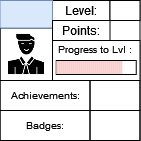

The diagram above was exported from draw.io. Its source (the exported page's mxGraphModel, read from the mxfile embedded in the PNG):
<mxGraphModel dx="53" dy="29" grid="1" gridSize="10" guides="1" tooltips="1" connect="1" arrows="1" fold="1" page="1" pageScale="1" pageWidth="827" pageHeight="1169" math="0" shadow="0">
  <root>
    <mxCell id="0" />
    <mxCell id="1" parent="0" />
    <mxCell id="3fvsm0NUnewVFNn8HCuP-1" value="" style="rounded=0;whiteSpace=wrap;html=1;" parent="1" vertex="1">
      <mxGeometry x="336.5" y="165" width="140" height="140" as="geometry" />
    </mxCell>
    <mxCell id="3fvsm0NUnewVFNn8HCuP-2" value="" style="rounded=0;whiteSpace=wrap;html=1;strokeColor=default;fontSize=10;" parent="1" vertex="1">
      <mxGeometry x="389" y="205" width="87.5" height="40" as="geometry" />
    </mxCell>
    <mxCell id="3fvsm0NUnewVFNn8HCuP-3" value="Level:" style="text;html=1;strokeColor=default;fillColor=none;align=center;verticalAlign=middle;whiteSpace=wrap;rounded=0;" parent="1" vertex="1">
      <mxGeometry x="389" y="165" width="57.5" height="20" as="geometry" />
    </mxCell>
    <mxCell id="3fvsm0NUnewVFNn8HCuP-4" value="" style="rounded=0;whiteSpace=wrap;html=1;strokeColor=default;fontSize=10;" parent="1" vertex="1">
      <mxGeometry x="392.75" y="225" width="80" height="14" as="geometry" />
    </mxCell>
    <mxCell id="3fvsm0NUnewVFNn8HCuP-6" value="Progress to Lvl :" style="text;html=1;strokeColor=none;fillColor=none;align=center;verticalAlign=middle;whiteSpace=wrap;rounded=0;fontSize=10;" parent="1" vertex="1">
      <mxGeometry x="389" y="199" width="85" height="30" as="geometry" />
    </mxCell>
    <mxCell id="3fvsm0NUnewVFNn8HCuP-7" value="" style="shape=image;html=1;verticalAlign=top;verticalLabelPosition=bottom;labelBackgroundColor=#ffffff;imageAspect=0;aspect=fixed;image=https://cdn0.iconfinder.com/data/icons/analytic-investment-and-balanced-scorecard/512/9Man_user_Student_Teacher_Avatar-128.png;strokeColor=default;fontSize=10;imageBorder=default;" parent="1" vertex="1">
      <mxGeometry x="336.5" y="192.5" width="52.5" height="52.5" as="geometry" />
    </mxCell>
    <mxCell id="3fvsm0NUnewVFNn8HCuP-8" value="" style="text;html=1;strokeColor=#6c8ebf;fillColor=#dae8fc;align=center;verticalAlign=middle;whiteSpace=wrap;rounded=0;fontSize=10;" parent="1" vertex="1">
      <mxGeometry x="336.5" y="165" width="52.5" height="27.5" as="geometry" />
    </mxCell>
    <mxCell id="3fvsm0NUnewVFNn8HCuP-9" value="Achievements:" style="text;html=1;strokeColor=default;fillColor=none;align=center;verticalAlign=middle;whiteSpace=wrap;rounded=0;fontSize=10;" parent="1" vertex="1">
      <mxGeometry x="336.5" y="245" width="90" height="30" as="geometry" />
    </mxCell>
    <mxCell id="3fvsm0NUnewVFNn8HCuP-10" value="Badges:" style="text;html=1;strokeColor=default;fillColor=none;align=center;verticalAlign=middle;whiteSpace=wrap;rounded=0;fontSize=10;" parent="1" vertex="1">
      <mxGeometry x="336.5" y="275" width="90" height="30" as="geometry" />
    </mxCell>
    <mxCell id="3fvsm0NUnewVFNn8HCuP-11" value="" style="text;html=1;strokeColor=default;fillColor=none;align=center;verticalAlign=middle;whiteSpace=wrap;rounded=0;fontSize=10;" parent="1" vertex="1">
      <mxGeometry x="426.5" y="245" width="50" height="30" as="geometry" />
    </mxCell>
    <mxCell id="3fvsm0NUnewVFNn8HCuP-12" value="" style="text;html=1;strokeColor=default;fillColor=none;align=center;verticalAlign=middle;whiteSpace=wrap;rounded=0;fontSize=10;" parent="1" vertex="1">
      <mxGeometry x="426.5" y="275" width="50" height="30" as="geometry" />
    </mxCell>
    <mxCell id="3fvsm0NUnewVFNn8HCuP-13" value="" style="rounded=0;whiteSpace=wrap;html=1;strokeColor=default;fontSize=10;" parent="1" vertex="1">
      <mxGeometry x="446.5" y="165" width="30" height="20" as="geometry" />
    </mxCell>
    <mxCell id="3fvsm0NUnewVFNn8HCuP-14" value="Points:" style="text;html=1;strokeColor=default;fillColor=none;align=center;verticalAlign=middle;whiteSpace=wrap;rounded=0;" parent="1" vertex="1">
      <mxGeometry x="389" y="185" width="57.5" height="20" as="geometry" />
    </mxCell>
    <mxCell id="E3l2862HQmyRlfRFLfaY-22" value="" style="rounded=0;whiteSpace=wrap;html=1;strokeColor=none;fontSize=10;fillColor=#f8cecc;" vertex="1" parent="1">
      <mxGeometry x="392.7499999999997" y="225.5" width="2" height="13" as="geometry" />
    </mxCell>
    <mxCell id="E3l2862HQmyRlfRFLfaY-23" value="" style="rounded=0;whiteSpace=wrap;html=1;strokeColor=none;fontSize=10;fillColor=#f8cecc;" vertex="1" parent="1">
      <mxGeometry x="394.7499999999997" y="225.5" width="2" height="13" as="geometry" />
    </mxCell>
    <mxCell id="E3l2862HQmyRlfRFLfaY-24" value="" style="rounded=0;whiteSpace=wrap;html=1;strokeColor=none;fontSize=10;fillColor=#f8cecc;" vertex="1" parent="1">
      <mxGeometry x="396.7499999999997" y="225.5" width="2" height="13" as="geometry" />
    </mxCell>
    <mxCell id="E3l2862HQmyRlfRFLfaY-25" value="" style="rounded=0;whiteSpace=wrap;html=1;strokeColor=none;fontSize=10;fillColor=#f8cecc;" vertex="1" parent="1">
      <mxGeometry x="398.7499999999997" y="225.5" width="2" height="13" as="geometry" />
    </mxCell>
    <mxCell id="E3l2862HQmyRlfRFLfaY-26" value="" style="rounded=0;whiteSpace=wrap;html=1;strokeColor=none;fontSize=10;fillColor=#f8cecc;" vertex="1" parent="1">
      <mxGeometry x="400.7499999999997" y="225.5" width="2" height="13" as="geometry" />
    </mxCell>
    <mxCell id="E3l2862HQmyRlfRFLfaY-27" value="" style="rounded=0;whiteSpace=wrap;html=1;strokeColor=none;fontSize=10;fillColor=#f8cecc;" vertex="1" parent="1">
      <mxGeometry x="402.7499999999997" y="225.5" width="2" height="13" as="geometry" />
    </mxCell>
    <mxCell id="E3l2862HQmyRlfRFLfaY-28" value="" style="rounded=0;whiteSpace=wrap;html=1;strokeColor=none;fontSize=10;fillColor=#f8cecc;" vertex="1" parent="1">
      <mxGeometry x="404.7499999999997" y="225.5" width="2" height="13" as="geometry" />
    </mxCell>
    <mxCell id="E3l2862HQmyRlfRFLfaY-29" value="" style="rounded=0;whiteSpace=wrap;html=1;strokeColor=none;fontSize=10;fillColor=#f8cecc;" vertex="1" parent="1">
      <mxGeometry x="406.7499999999997" y="225.5" width="2" height="13" as="geometry" />
    </mxCell>
    <mxCell id="E3l2862HQmyRlfRFLfaY-30" value="" style="rounded=0;whiteSpace=wrap;html=1;strokeColor=none;fontSize=10;fillColor=#f8cecc;" vertex="1" parent="1">
      <mxGeometry x="408.7499999999997" y="225.5" width="2" height="13" as="geometry" />
    </mxCell>
    <mxCell id="E3l2862HQmyRlfRFLfaY-31" value="" style="rounded=0;whiteSpace=wrap;html=1;strokeColor=none;fontSize=10;fillColor=#f8cecc;" vertex="1" parent="1">
      <mxGeometry x="410.7499999999997" y="225.5" width="2" height="13" as="geometry" />
    </mxCell>
    <mxCell id="E3l2862HQmyRlfRFLfaY-32" value="" style="rounded=0;whiteSpace=wrap;html=1;strokeColor=none;fontSize=10;fillColor=#f8cecc;" vertex="1" parent="1">
      <mxGeometry x="412.7499999999997" y="225.5" width="2" height="13" as="geometry" />
    </mxCell>
    <mxCell id="E3l2862HQmyRlfRFLfaY-33" value="" style="rounded=0;whiteSpace=wrap;html=1;strokeColor=none;fontSize=10;fillColor=#f8cecc;" vertex="1" parent="1">
      <mxGeometry x="414.7499999999997" y="225.5" width="2" height="13" as="geometry" />
    </mxCell>
    <mxCell id="E3l2862HQmyRlfRFLfaY-34" value="" style="rounded=0;whiteSpace=wrap;html=1;strokeColor=none;fontSize=10;fillColor=#f8cecc;" vertex="1" parent="1">
      <mxGeometry x="416.7499999999997" y="225.5" width="2" height="13" as="geometry" />
    </mxCell>
    <mxCell id="E3l2862HQmyRlfRFLfaY-35" value="" style="rounded=0;whiteSpace=wrap;html=1;strokeColor=none;fontSize=10;fillColor=#f8cecc;" vertex="1" parent="1">
      <mxGeometry x="418.7499999999997" y="225.5" width="2" height="13" as="geometry" />
    </mxCell>
    <mxCell id="E3l2862HQmyRlfRFLfaY-36" value="" style="rounded=0;whiteSpace=wrap;html=1;strokeColor=none;fontSize=10;fillColor=#f8cecc;" vertex="1" parent="1">
      <mxGeometry x="420.7499999999997" y="225.5" width="2" height="13" as="geometry" />
    </mxCell>
    <mxCell id="E3l2862HQmyRlfRFLfaY-37" value="" style="rounded=0;whiteSpace=wrap;html=1;strokeColor=none;fontSize=10;fillColor=#f8cecc;" vertex="1" parent="1">
      <mxGeometry x="422.7499999999997" y="225.5" width="2" height="13" as="geometry" />
    </mxCell>
    <mxCell id="E3l2862HQmyRlfRFLfaY-38" value="" style="rounded=0;whiteSpace=wrap;html=1;strokeColor=none;fontSize=10;fillColor=#f8cecc;" vertex="1" parent="1">
      <mxGeometry x="424.7499999999997" y="225.5" width="2" height="13" as="geometry" />
    </mxCell>
    <mxCell id="E3l2862HQmyRlfRFLfaY-39" value="" style="rounded=0;whiteSpace=wrap;html=1;strokeColor=none;fontSize=10;fillColor=#f8cecc;" vertex="1" parent="1">
      <mxGeometry x="426.7499999999997" y="225.5" width="2" height="13" as="geometry" />
    </mxCell>
    <mxCell id="E3l2862HQmyRlfRFLfaY-40" value="" style="rounded=0;whiteSpace=wrap;html=1;strokeColor=none;fontSize=10;fillColor=#f8cecc;" vertex="1" parent="1">
      <mxGeometry x="428.7499999999997" y="225.5" width="2" height="13" as="geometry" />
    </mxCell>
    <mxCell id="E3l2862HQmyRlfRFLfaY-41" value="" style="rounded=0;whiteSpace=wrap;html=1;strokeColor=none;fontSize=10;fillColor=#f8cecc;" vertex="1" parent="1">
      <mxGeometry x="430.7499999999997" y="225.5" width="2" height="13" as="geometry" />
    </mxCell>
    <mxCell id="E3l2862HQmyRlfRFLfaY-42" value="" style="rounded=0;whiteSpace=wrap;html=1;strokeColor=none;fontSize=10;fillColor=#f8cecc;" vertex="1" parent="1">
      <mxGeometry x="432.7499999999997" y="225.5" width="2" height="13" as="geometry" />
    </mxCell>
    <mxCell id="E3l2862HQmyRlfRFLfaY-43" value="" style="rounded=0;whiteSpace=wrap;html=1;strokeColor=none;fontSize=10;fillColor=#f8cecc;" vertex="1" parent="1">
      <mxGeometry x="434.7499999999997" y="225.5" width="2" height="13" as="geometry" />
    </mxCell>
    <mxCell id="E3l2862HQmyRlfRFLfaY-44" value="" style="rounded=0;whiteSpace=wrap;html=1;strokeColor=none;fontSize=10;fillColor=#f8cecc;" vertex="1" parent="1">
      <mxGeometry x="436.7499999999997" y="225.5" width="2" height="13" as="geometry" />
    </mxCell>
    <mxCell id="E3l2862HQmyRlfRFLfaY-45" value="" style="rounded=0;whiteSpace=wrap;html=1;strokeColor=none;fontSize=10;fillColor=#f8cecc;" vertex="1" parent="1">
      <mxGeometry x="438.7499999999997" y="225.5" width="2" height="13" as="geometry" />
    </mxCell>
    <mxCell id="E3l2862HQmyRlfRFLfaY-46" value="" style="rounded=0;whiteSpace=wrap;html=1;strokeColor=none;fontSize=10;fillColor=#f8cecc;" vertex="1" parent="1">
      <mxGeometry x="440.7499999999997" y="225.5" width="2" height="13" as="geometry" />
    </mxCell>
    <mxCell id="E3l2862HQmyRlfRFLfaY-47" value="" style="rounded=0;whiteSpace=wrap;html=1;strokeColor=none;fontSize=10;fillColor=#f8cecc;" vertex="1" parent="1">
      <mxGeometry x="442.7499999999997" y="225.5" width="2" height="13" as="geometry" />
    </mxCell>
    <mxCell id="E3l2862HQmyRlfRFLfaY-48" value="" style="rounded=0;whiteSpace=wrap;html=1;strokeColor=none;fontSize=10;fillColor=#f8cecc;" vertex="1" parent="1">
      <mxGeometry x="444.7499999999997" y="225.5" width="2" height="13" as="geometry" />
    </mxCell>
    <mxCell id="E3l2862HQmyRlfRFLfaY-49" value="" style="rounded=0;whiteSpace=wrap;html=1;strokeColor=none;fontSize=10;fillColor=#f8cecc;" vertex="1" parent="1">
      <mxGeometry x="446.7499999999997" y="225.5" width="2" height="13" as="geometry" />
    </mxCell>
    <mxCell id="E3l2862HQmyRlfRFLfaY-50" value="" style="rounded=0;whiteSpace=wrap;html=1;strokeColor=none;fontSize=10;fillColor=#f8cecc;" vertex="1" parent="1">
      <mxGeometry x="448.7499999999997" y="225.5" width="2" height="13" as="geometry" />
    </mxCell>
    <mxCell id="E3l2862HQmyRlfRFLfaY-51" value="" style="rounded=0;whiteSpace=wrap;html=1;strokeColor=none;fontSize=10;fillColor=#f8cecc;" vertex="1" parent="1">
      <mxGeometry x="450.7499999999997" y="225.5" width="2" height="13" as="geometry" />
    </mxCell>
    <mxCell id="E3l2862HQmyRlfRFLfaY-52" value="" style="rounded=0;whiteSpace=wrap;html=1;strokeColor=none;fontSize=10;fillColor=#f8cecc;" vertex="1" parent="1">
      <mxGeometry x="452.7499999999997" y="225.5" width="2" height="13" as="geometry" />
    </mxCell>
    <mxCell id="E3l2862HQmyRlfRFLfaY-53" value="" style="rounded=0;whiteSpace=wrap;html=1;strokeColor=none;fontSize=10;fillColor=#f8cecc;" vertex="1" parent="1">
      <mxGeometry x="454.7499999999997" y="225.5" width="2" height="13" as="geometry" />
    </mxCell>
    <mxCell id="E3l2862HQmyRlfRFLfaY-54" value="" style="rounded=0;whiteSpace=wrap;html=1;strokeColor=none;fontSize=10;fillColor=#f8cecc;" vertex="1" parent="1">
      <mxGeometry x="456.7499999999997" y="225.5" width="2" height="13" as="geometry" />
    </mxCell>
  </root>
</mxGraphModel>